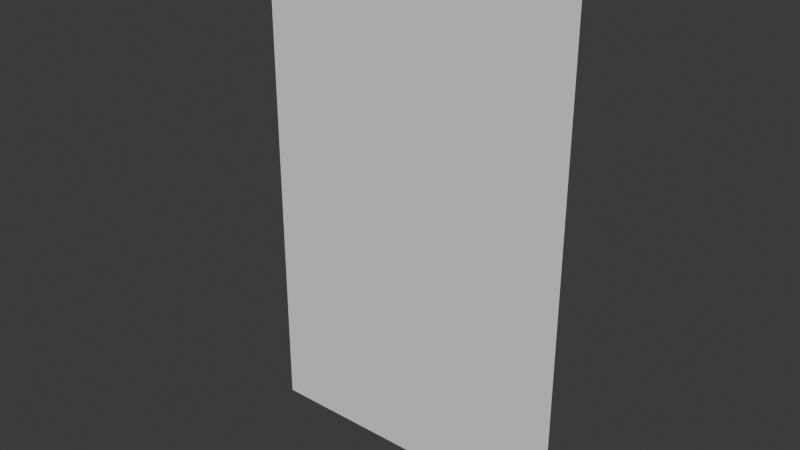 # Source: board_lb.blend  (saved by Blender 4.2.67; exported with 4.5.12 LTS)
import bpy
from mathutils import Matrix  # noqa: F401  (used for matrix-valued properties, if any)

bpy.ops.wm.read_factory_settings(use_empty=True)
scene = bpy.context.scene
scene.name = 'Scene'

# ---- collections
col_collection = bpy.data.collections.new('Collection'); scene.collection.children.link(col_collection)

# ---- world
world_world = bpy.data.worlds.new('World'); scene.world = world_world
world_world.use_nodes = True; world_world.node_tree.nodes.clear()
_N = world_world.node_tree.nodes; _L = world_world.node_tree.links
n0 = _N.new('ShaderNodeOutputWorld'); n0.name = 'World Output'; n0.location = (300, 300)
n1 = _N.new('ShaderNodeBackground'); n1.name = 'Background'; n1.location = (10, 300)
n1.inputs[0].default_value = (0.05088, 0.05088, 0.05088, 1.0)
_L.new(n1.outputs[0], n0.inputs[0])
n0.is_active_output = True
world_world.color = (0.05088, 0.05088, 0.05088)
world_world.sun_shadow_jitter_overblur = 0.0

# ---- meshes
me_004 = bpy.data.meshes.new('平面.004')
me_004.from_pydata([(-3.979, -1.06, 21.62), (-3.979, -1.06, 19.62), (-1.479, -1.06, 21.62), (-1.479, -1.06, 19.62), (-3.979, -1.06, 18.82), (-1.479, -1.06, 18.82), (-3.979, -1.06, 16.82), (-1.479, -1.06, 16.82), (-3.979, -1.06, 16.02), (-1.479, -1.06, 16.02), (-3.979, -1.06, 14.02), (-1.479, -1.06, 14.02), (-3.979, -1.06, 13.22), (-1.479, -1.06, 13.22), (-3.979, -1.06, 11.22), (-1.479, -1.06, 11.22), (-1.479, -1.06, 10.42), (-3.979, -1.06, 10.42), (-3.979, -1.06, 8.42), (-1.479, -1.06, 8.42), (-3.979, -1.06, 7.62), (-1.479, -1.06, 7.62), (-3.979, -1.06, 5.621), (-1.479, -1.06, 5.621), (-3.979, -1.06, 4.821), (-1.479, -1.06, 4.821), (-3.979, -1.06, 2.821), (-1.479, -1.06, 2.821), (-3.979, -1.06, 2.021), (-1.479, -1.06, 2.021), (-3.979, -1.06, 0.02108), (-1.479, -1.06, 0.02108), (-0.6792, -1.06, 19.62), (-0.6792, -1.06, 18.82), (-0.6792, -1.06, 16.82), (-0.6792, -1.06, 16.02), (-0.6792, -1.06, 14.02), (-0.6792, -1.06, 13.22), (-0.6792, -1.06, 11.22), (-0.6792, -1.06, 8.42), (-0.6792, -1.06, 4.821), (-0.6792, -1.06, 21.62), (1.821, -1.06, 21.62), (1.821, -1.06, 19.62), (1.821, -1.06, 18.82), (1.821, -1.06, 16.82), (1.821, -1.06, 16.02), (1.821, -1.06, 14.02), (1.821, -1.06, 13.22), (1.821, -1.06, 11.22), (1.821, -1.06, 10.42), (-0.6792, -1.06, 10.42), (1.821, -1.06, 8.42), (-0.6792, -1.06, 7.62), (1.821, -1.06, 7.62), (-0.6792, -1.06, 5.621), (1.821, -1.06, 5.621), (1.821, -1.06, 4.821), (-0.6792, -1.06, 2.821), (1.821, -1.06, 2.821), (-0.6792, -1.06, 2.021), (1.821, -1.06, 2.021), (-0.6792, -1.06, 0.02108), (1.821, -1.06, 0.02108), (2.621, -1.06, 21.62), (2.621, -1.06, 19.62), (2.621, -1.06, 14.02), (2.621, -1.06, 13.22), (2.621, -1.06, 11.22), (2.621, -1.06, 10.42), (2.621, -1.06, 8.42), (2.621, -1.06, 7.62), (2.621, -1.06, 4.821), (2.621, -1.06, 2.821), (5.12, -1.06, 21.62), (5.12, -1.06, 19.62), (2.621, -1.06, 18.82), (5.12, -1.06, 18.82), (2.621, -1.06, 16.82), (5.12, -1.06, 16.82), (2.621, -1.06, 16.02), (5.12, -1.06, 16.02), (5.12, -1.06, 14.02), (5.12, -1.06, 13.22), (5.12, -1.06, 11.22), (5.12, -1.06, 10.42), (5.12, -1.06, 8.42), (5.12, -1.06, 7.62), (2.621, -1.06, 5.621), (5.12, -1.06, 5.621), (5.12, -1.06, 4.821), (5.12, -1.06, 2.821), (2.621, -1.06, 2.021), (5.12, -1.06, 2.021), (2.621, -1.06, 0.02108), (5.12, -1.06, 0.02108), (5.92, -1.06, 21.62), (5.92, -1.06, 19.62), (5.92, -1.06, 18.82), (5.92, -1.06, 8.42), (5.92, -1.06, 2.021), (8.42, -1.06, 21.62), (8.42, -1.06, 19.62), (8.42, -1.06, 18.82), (5.92, -1.06, 16.82), (8.42, -1.06, 16.82), (5.92, -1.06, 16.02), (8.42, -1.06, 16.02), (5.92, -1.06, 14.02), (8.42, -1.06, 14.02), (5.92, -1.06, 13.22), (8.42, -1.06, 13.22), (5.92, -1.06, 11.22), (8.42, -1.06, 11.22), (8.42, -1.06, 10.42), (5.92, -1.06, 10.42), (8.42, -1.06, 8.42), (5.92, -1.06, 7.62), (8.42, -1.06, 7.62), (5.92, -1.06, 5.621), (8.42, -1.06, 5.621), (5.92, -1.06, 4.821), (8.42, -1.06, 4.821), (5.92, -1.06, 2.821), (8.42, -1.06, 2.821), (8.42, -1.06, 2.021), (5.92, -1.06, 0.02108), (8.42, -1.06, 0.02108), (9.22, -1.06, 21.62), (9.22, -1.06, 16.82), (9.22, -1.06, 16.02), (9.22, -1.06, 11.22), (9.22, -1.06, 10.42), (9.22, -1.06, 5.621), (9.22, -1.06, 4.821), (9.22, -1.06, 2.821), (9.22, -1.06, 2.021), (9.22, -1.06, 0.02108), (9.22, -1.06, 19.62), (9.22, -1.06, 18.82), (9.22, -1.06, 14.02), (9.22, -1.06, 13.22), (9.22, -1.06, 8.42), (9.22, -1.06, 7.62)], [(2, 0), (0, 1), (1, 3), (3, 2), (4, 5), (6, 7), (4, 6), (7, 5), (8, 9), (10, 11), (10, 8), (9, 11), (12, 13), (14, 15), (14, 12), (13, 15), (18, 17), (18, 19), (20, 21), (22, 23), (22, 20), (21, 23), (25, 24), (26, 27), (28, 29), (30, 31), (30, 28), (29, 31), (16, 17), (16, 19), (26, 24), (25, 27), (34, 33), (35, 36), (37, 38), (42, 41), (43, 42), (45, 44), (46, 47), (48, 49), (53, 54), (55, 56), (55, 53), (54, 56), (58, 59), (60, 61), (62, 63), (62, 60), (61, 63), (50, 51), (50, 52), (57, 59), (64, 65), (67, 68), (69, 70), (72, 73), (75, 74), (76, 77), (78, 79), (76, 78), (79, 77), (80, 81), (81, 82), (83, 84), (88, 89), (87, 89), (92, 93), (94, 95), (94, 92), (93, 95), (85, 86), (90, 91), (96, 97), (102, 101), (104, 105), (105, 103), (106, 107), (108, 109), (108, 106), (107, 109), (110, 111), (112, 113), (112, 110), (111, 113), (117, 118), (119, 120), (119, 117), (118, 120), (122, 121), (123, 124), (126, 127), (125, 127), (114, 115), (114, 116), (123, 121), (122, 124), (136, 137), (134, 135), (32, 41), (51, 39), (40, 58), (32, 43), (33, 44), (34, 45), (35, 46), (36, 47), (37, 48), (38, 49), (39, 52), (57, 40), (80, 66), (71, 88), (74, 64), (65, 75), (66, 82), (67, 83), (68, 84), (70, 86), (71, 87), (90, 72), (73, 91), (85, 69), (98, 104), (100, 126), (115, 99), (101, 96), (97, 102), (98, 103), (99, 116), (100, 125), (128, 138), (139, 129), (130, 140), (141, 131), (143, 133), (132, 142)], [])
_uv = me_004.uv_layers.new(name='UVマップ')
_uv.uv.foreach_set('vector', [])
me_004.update()
me_x = bpy.data.meshes.new('平面')
me_x.from_pydata([(-5.178, -8.702e-07, -1.091), (9.957, -8.702e-07, -1.091), (-5.178, -8.702e-07, 23.16), (9.957, -8.702e-07, 23.16)], [], [(0, 1, 3, 2)])
_uv = me_x.uv_layers.new(name='UVマップ')
_uv.uv.foreach_set('vector', [0.0, 0.0, 1.0, 0.0, 1.0, 1.0, 0.0, 1.0])
me_x.update()

# ---- objects
ob_001 = bpy.data.objects.new('平面.001', me_004)
ob_003 = bpy.data.objects.new('平面.003', me_x)

# ---- transforms, parenting, visibility, modifiers, constraints
ob_001.location = (0.0, 0.0, 0.0)
ob_003.location = (0.0, 0.0, 0.0)

# ---- collection membership
col_collection.objects.link(ob_001)
col_collection.objects.link(ob_003)

# ---- scene / render settings (as saved in the file)
scene.frame_start = 1; scene.frame_end = 250; scene.frame_set(1)
scene.render.engine = 'BLENDER_EEVEE_NEXT'
bpy.context.view_layer.update()

# ---- added for rendering (the .blend has no active camera and no usable light): camera, sun
cam_auto = bpy.data.cameras.new('AutoCamera')
cam_auto.lens = 50.0
cam_auto.sensor_width = 36.0
cam_auto.clip_end = 1000.0
ob_auto_camera = bpy.data.objects.new('AutoCamera', cam_auto)
scene.collection.objects.link(ob_auto_camera)
ob_auto_camera.location = (28.8574, -32.2916, 32.2094)
ob_auto_camera.rotation_euler = (1.09748, -7.21219e-08, 0.694738)
scene.camera = ob_auto_camera
light_auto_sun = bpy.data.lights.new('AutoSun', 'SUN')
light_auto_sun.energy = 3.0
light_auto_sun.angle = 0.0523599
ob_auto_sun = bpy.data.objects.new('AutoSun', light_auto_sun)
scene.collection.objects.link(ob_auto_sun)
ob_auto_sun.rotation_euler = (0.872665, 0.174533, 0.523599)
bpy.context.view_layer.update()

